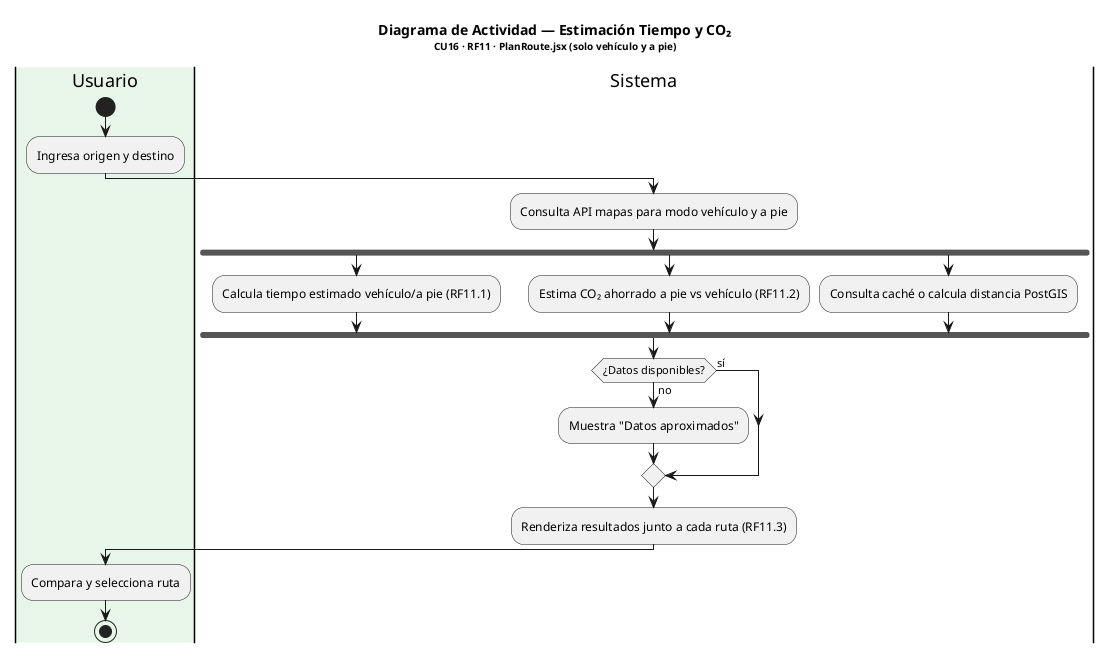

The diagram above was rendered by PlantUML. Its source (embedded in the PNG):
@startuml Actividad_EstimacionCO2
title <b>Diagrama de Actividad — Estimación Tiempo y CO₂</b>\n<size:10>CU16 · RF11 · PlanRoute.jsx (solo vehículo y a pie)</size>

|#E8F5E9|Usuario|
start
:Ingresa origen y destino;
|Sistema|
:Consulta API mapas para modo vehículo y a pie;
fork
  :Calcula tiempo estimado vehículo/a pie (RF11.1);
fork again
  :Estima CO₂ ahorrado a pie vs vehículo (RF11.2);
fork again
  :Consulta caché o calcula distancia PostGIS;
end fork
if (¿Datos disponibles?) then (no)
  :Muestra "Datos aproximados";
else (sí)
endif
:Renderiza resultados junto a cada ruta (RF11.3);
|Usuario|
:Compara y selecciona ruta;
stop
@enduml